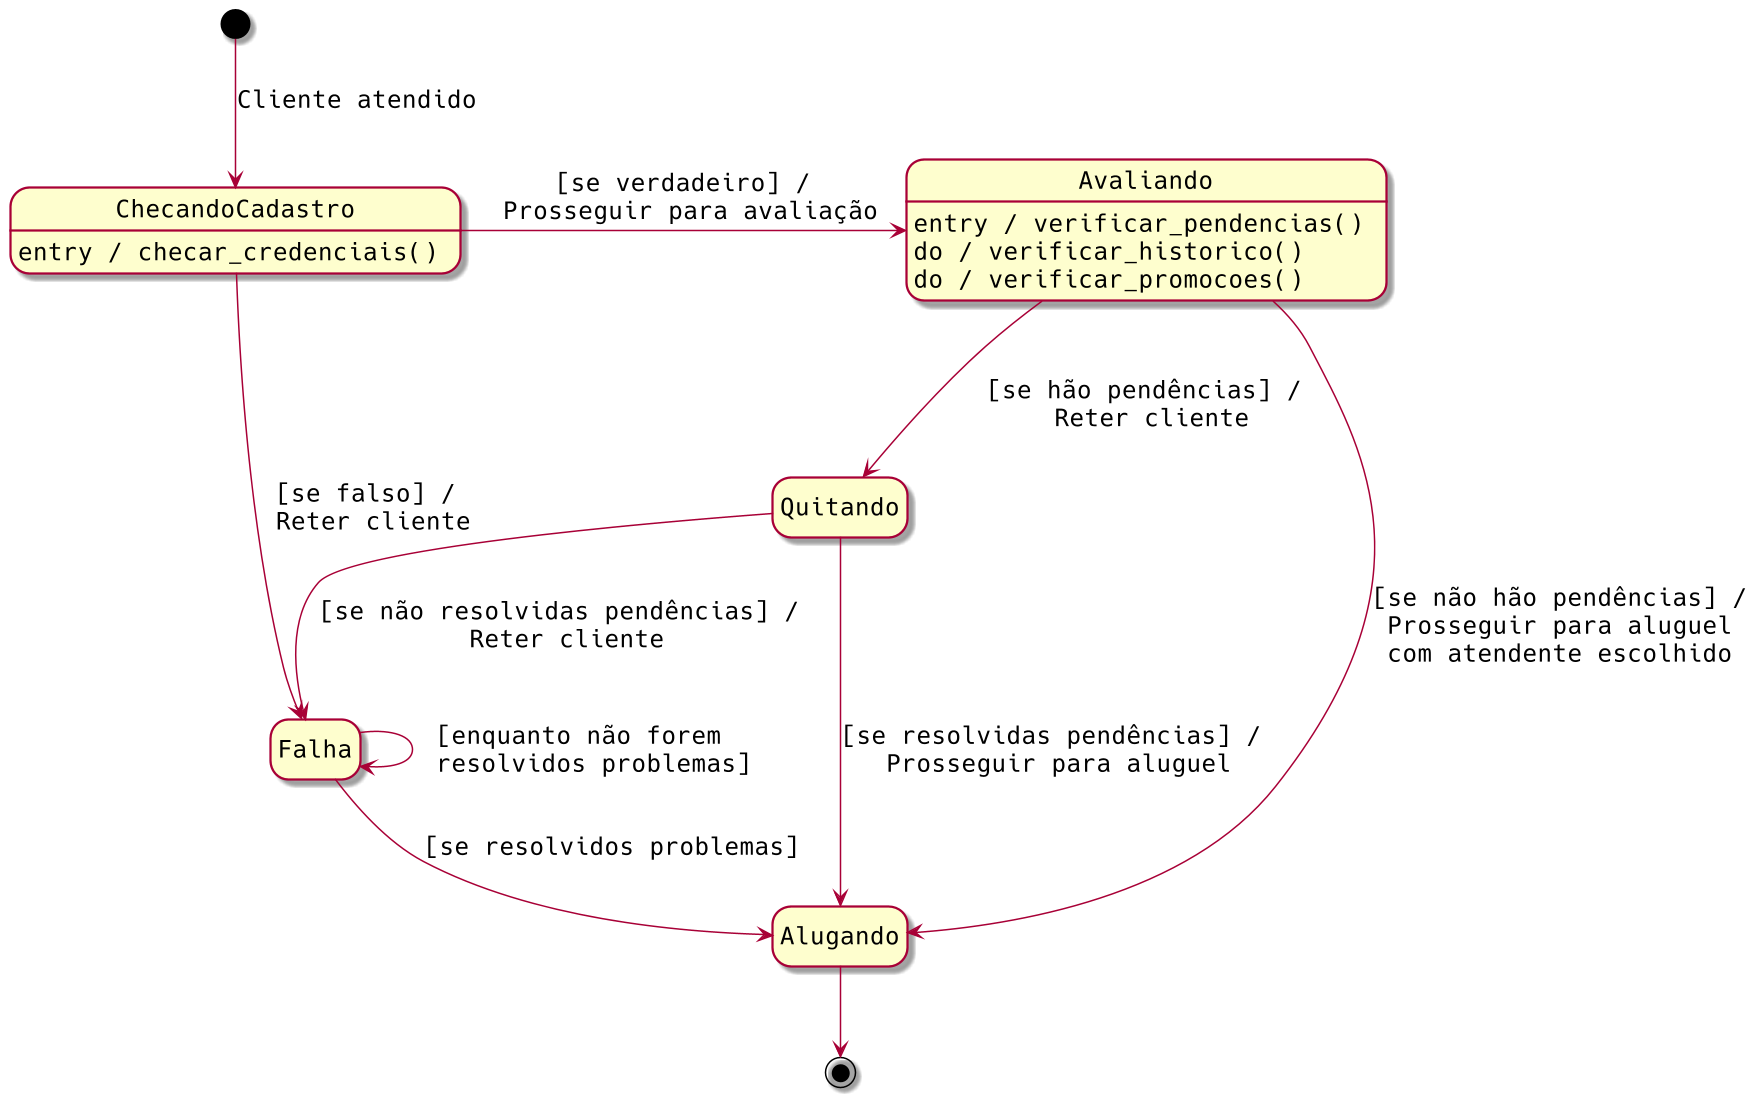

The diagram above was rendered by PlantUML. Its source (embedded in the PNG):
@startuml
' Configurações
  scale 1.5
  skinparam roundcorner 20
  skinparam classAttributeIconSize 12
  skinparam defaultFontSize 16
  skinparam defaultFontName Hack
  hide empty description

[*] --> ChecandoCadastro : Cliente atendido
ChecandoCadastro : entry / checar_credenciais()
ChecandoCadastro --> Falha : [se falso] /\n Reter cliente
ChecandoCadastro -right-> Avaliando : [se verdadeiro] /\n Prosseguir para avaliação

Avaliando: entry / verificar_pendencias()
Avaliando: do / verificar_historico()
Avaliando: do / verificar_promocoes()
Avaliando --> Quitando : \n[se hão pendências] /\n Reter cliente
Quitando --> Alugando : [se resolvidas pendências] /\n Prosseguir para aluguel
Quitando --> Falha : [se não resolvidas pendências] /\n Reter cliente

Falha -> Falha : [enquanto não forem \n resolvidos problemas]
Falha --> Alugando : [se resolvidos problemas]
Avaliando --> Alugando : [se não hão pendências] /\n Prosseguir para aluguel \ncom atendente escolhido
Alugando --> [*]

@enduml